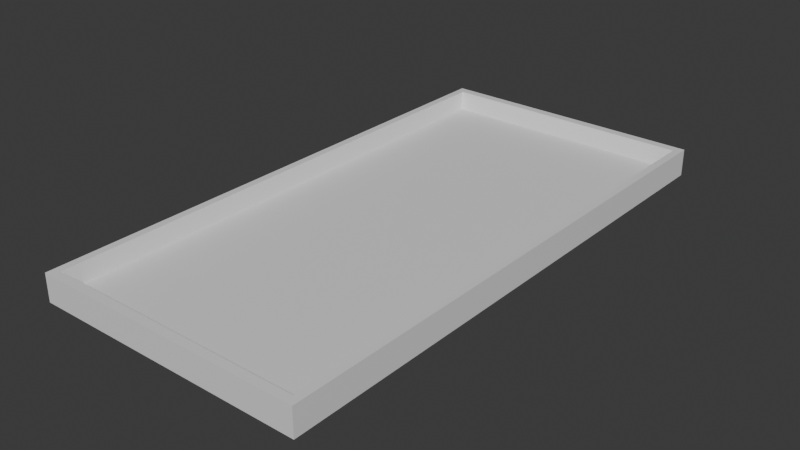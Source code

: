 # Source: makiPlate.blend  (saved by Blender 4.0.36; exported with 4.5.12 LTS)
import bpy
from mathutils import Matrix  # noqa: F401  (used for matrix-valued properties, if any)

bpy.ops.wm.read_factory_settings(use_empty=True)
scene = bpy.context.scene
scene.name = 'Scene'

# ---- collections
col_collection = bpy.data.collections.new('Collection'); scene.collection.children.link(col_collection)

# ---- materials (node trees are filled in below, after node groups)
mat_material = bpy.data.materials.new('Material')
mat_material.alpha_threshold = 0.0
mat_material.use_transparent_shadow = False
mat_material.roughness = 0.5
mat_material.line_color = (0.0, 0.0, 0.0, 1.0)

# ---- material node trees
mat_material.use_nodes = True; mat_material.node_tree.nodes.clear()
_N = mat_material.node_tree.nodes; _L = mat_material.node_tree.links
n0 = _N.new('ShaderNodeOutputMaterial'); n0.name = 'Material Output'; n0.location = (300, 300)
n1 = _N.new('ShaderNodeBsdfPrincipled'); n1.name = 'Principled BSDF'; n1.location = (10, 300)
n1.inputs[3].default_value = 1.45
_L.new(n1.outputs[0], n0.inputs[0])
n0.is_active_output = True

# ---- world
world_world = bpy.data.worlds.new('World'); scene.world = world_world
world_world.use_nodes = True; world_world.node_tree.nodes.clear()
_N = world_world.node_tree.nodes; _L = world_world.node_tree.links
n0 = _N.new('ShaderNodeOutputWorld'); n0.name = 'World Output'; n0.location = (300, 300)
n1 = _N.new('ShaderNodeBackground'); n1.name = 'Background'; n1.location = (10, 300)
n1.inputs[0].default_value = (0.05088, 0.05088, 0.05088, 1.0)
_L.new(n1.outputs[0], n0.inputs[0])
n0.is_active_output = True
world_world.color = (0.05088, 0.05088, 0.05088)
world_world.use_sun_shadow = False
world_world.sun_shadow_jitter_overblur = 0.0

# ---- meshes
me_cube = bpy.data.meshes.new('Cube')
me_cube.from_pydata([(0.944, 0.967, 2.0), (0.7835, 0.8125, -0.1038), (0.944, -0.967, 2.0), (0.7835, -0.8125, -0.1038), (-0.944, 0.967, 2.0), (-0.7835, 0.8125, -0.1038), (-0.944, -0.967, 2.0), (-0.7835, -0.8125, -0.1038), (1.0, -1.0, 2.0), (-1.0, -1.0, 2.0), (1.0, 1.0, 2.0), (-1.0, 1.0, 2.0), (0.9194, -0.9418, 0.7339), (-0.9194, -0.9418, 0.7339), (0.9194, 0.9418, 0.7339), (-0.9194, 0.9418, 0.7339), (-1.0, 1.0, 0.0), (-1.0, -1.0, 0.0), (1.0, 1.0, 0.0), (1.0, -1.0, 0.0), (-0.896, 0.896, -1.0), (-0.896, -0.896, -1.0), (0.896, 0.896, -1.0), (0.896, -0.896, -1.0), (-0.815, 0.844, -1.0), (-0.815, -0.844, -1.0), (0.815, 0.844, -1.0), (0.815, -0.844, -1.0), (-0.9272, 0.9272, -0.5), (-0.9272, -0.9272, -0.5), (0.9272, 0.9272, -0.5), (0.9272, -0.9272, -0.5)], [], [(4, 6, 13, 15), (19, 8, 9, 17), (17, 9, 11, 16), (5, 1, 3, 7), (18, 10, 8, 19), (16, 11, 10, 18), (2, 6, 9, 8), (0, 2, 8, 10), (6, 4, 11, 9), (4, 0, 10, 11), (14, 15, 13, 12), (6, 2, 12, 13), (0, 4, 15, 14), (2, 0, 14, 12), (28, 29, 17, 16), (30, 28, 16, 18), (29, 31, 19, 17), (31, 30, 18, 19), (24, 25, 21, 20), (26, 24, 20, 22), (25, 27, 23, 21), (27, 26, 22, 23), (5, 7, 25, 24), (1, 5, 24, 26), (7, 3, 27, 25), (3, 1, 26, 27), (23, 22, 30, 31), (21, 23, 31, 29), (22, 20, 28, 30), (20, 21, 29, 28)])
_uv = me_cube.uv_layers.new(name='UVMap')
_uv.uv.foreach_set('vector', [0.868, 0.507, 0.868, 0.743, 0.868, 0.743, 0.868, 0.507, 0.375, 0.75, 0.625, 0.75, 0.625, 1.0, 0.375, 1.0, 0.375, 0.0, 0.625, 0.0, 0.625, 0.25, 0.375, 0.25, 0.1521, 0.5269, 0.3479, 0.5269, 0.3479, 0.7231, 0.1521, 0.7231, 0.375, 0.5, 0.625, 0.5, 0.625, 0.75, 0.375, 0.75, 0.375, 0.25, 0.625, 0.25, 0.625, 0.5, 0.375, 0.5, 0.632, 0.743, 0.868, 0.743, 0.875, 0.75, 0.625, 0.75, 0.632, 0.507, 0.632, 0.743, 0.625, 0.75, 0.625, 0.5, 0.868, 0.743, 0.868, 0.507, 0.875, 0.5, 0.875, 0.75, 0.868, 0.507, 0.632, 0.507, 0.625, 0.5, 0.875, 0.5, 0.632, 0.507, 0.868, 0.507, 0.868, 0.743, 0.632, 0.743, 0.868, 0.743, 0.632, 0.743, 0.632, 0.743, 0.868, 0.743, 0.632, 0.507, 0.868, 0.507, 0.868, 0.507, 0.632, 0.507, 0.632, 0.743, 0.632, 0.507, 0.632, 0.507, 0.632, 0.743, 0.1315, 0.5065, 0.1315, 0.7435, 0.125, 0.75, 0.125, 0.5, 0.3685, 0.5065, 0.1315, 0.5065, 0.125, 0.5, 0.375, 0.5, 0.1315, 0.7435, 0.3685, 0.7435, 0.375, 0.75, 0.125, 0.75, 0.3685, 0.7435, 0.3685, 0.5065, 0.375, 0.5, 0.375, 0.75, 0.1481, 0.5231, 0.1481, 0.7269, 0.138, 0.737, 0.138, 0.513, 0.3519, 0.5231, 0.1481, 0.5231, 0.138, 0.513, 0.362, 0.513, 0.1481, 0.7269, 0.3519, 0.7269, 0.362, 0.737, 0.138, 0.737, 0.3519, 0.7269, 0.3519, 0.5231, 0.362, 0.513, 0.362, 0.737, 0.1521, 0.5269, 0.1521, 0.7231, 0.1481, 0.7269, 0.1481, 0.5231, 0.3479, 0.5269, 0.1521, 0.5269, 0.1481, 0.5231, 0.3519, 0.5231, 0.1521, 0.7231, 0.3479, 0.7231, 0.3519, 0.7269, 0.1481, 0.7269, 0.3479, 0.7231, 0.3479, 0.5269, 0.3519, 0.5231, 0.3519, 0.7269, 0.362, 0.737, 0.362, 0.513, 0.3685, 0.5065, 0.3685, 0.7435, 0.138, 0.737, 0.362, 0.737, 0.3685, 0.7435, 0.1315, 0.7435, 0.362, 0.513, 0.138, 0.513, 0.1315, 0.5065, 0.3685, 0.5065, 0.138, 0.513, 0.138, 0.737, 0.1315, 0.7435, 0.1315, 0.5065])
me_cube.materials.append(mat_material)
me_cube.use_mirror_vertex_groups = False
me_cube.update()

# ---- objects
ob_cube = bpy.data.objects.new('Cube', me_cube)

# ---- transforms, parenting, visibility, modifiers, constraints
ob_cube.location = (0.0, 0.0, 0.1)
ob_cube.scale = (1.0, 2.0, 0.1)
ob_cube.lock_rotations_4d = False
ob_cube.empty_display_type = 'ARROWS'
ob_cube.lineart.crease_threshold = 0.0

# ---- collection membership
col_collection.objects.link(ob_cube)

# ---- scene / render settings (as saved in the file)
scene.frame_start = 1; scene.frame_end = 250; scene.frame_set(1)
scene.render.engine = 'BLENDER_EEVEE_NEXT'
scene.cycles.sampling_pattern = 'TABULATED_SOBOL'
bpy.context.view_layer.update()

# ---- added for rendering (the .blend has no active camera and no usable light): camera, sun
cam_auto = bpy.data.cameras.new('AutoCamera')
cam_auto.lens = 50.0
cam_auto.sensor_width = 36.0
cam_auto.clip_end = 1000.0
ob_auto_camera = bpy.data.objects.new('AutoCamera', cam_auto)
scene.collection.objects.link(ob_auto_camera)
ob_auto_camera.location = (4.14703, -4.97644, 3.46762)
ob_auto_camera.rotation_euler = (1.09748, -7.21219e-08, 0.694738)
scene.camera = ob_auto_camera
light_auto_sun = bpy.data.lights.new('AutoSun', 'SUN')
light_auto_sun.energy = 3.0
light_auto_sun.angle = 0.0523599
ob_auto_sun = bpy.data.objects.new('AutoSun', light_auto_sun)
scene.collection.objects.link(ob_auto_sun)
ob_auto_sun.rotation_euler = (0.872665, 0.174533, 0.523599)
bpy.context.view_layer.update()
